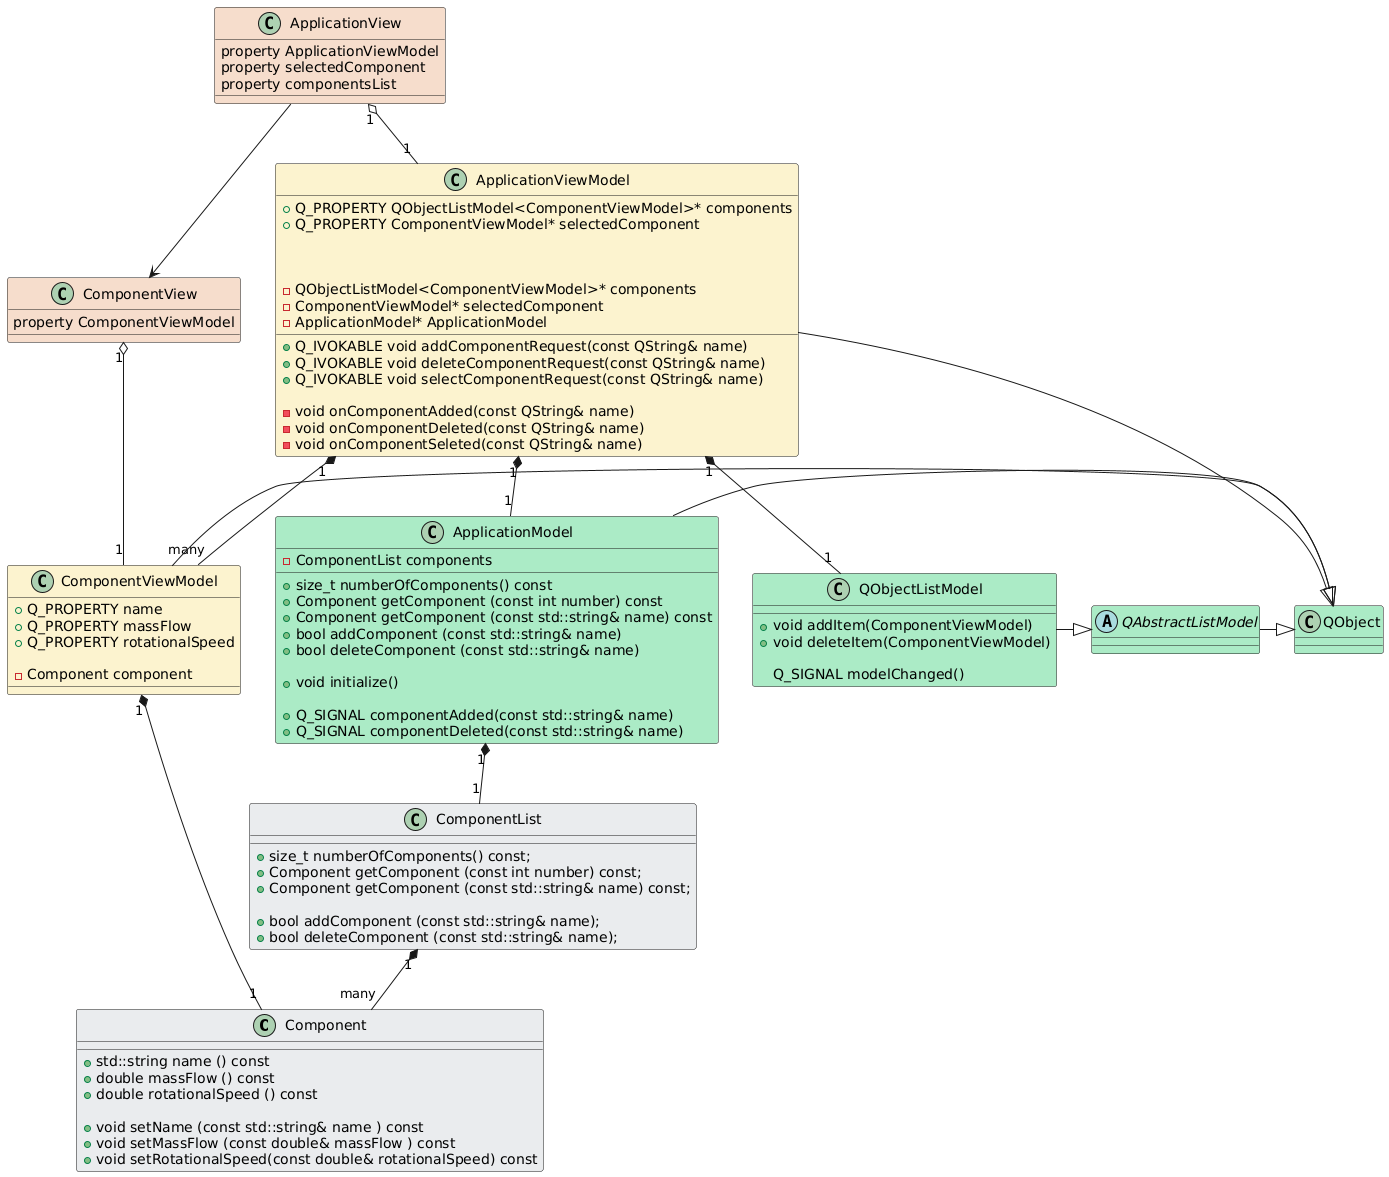

The diagram above was rendered by PlantUML. Its source (embedded in the PNG):
@startuml
class Component  #eaecee {
	+ std::string name () const
	+ double massFlow () const
	+ double rotationalSpeed () const

	+ void setName (const std::string& name ) const
	+ void setMassFlow (const double& massFlow ) const
	+ void setRotationalSpeed(const double& rotationalSpeed) const
}

class ComponentList  #eaecee {
	+ size_t numberOfComponents() const;
	+ Component getComponent (const int number) const;
	+ Component getComponent (const std::string& name) const;

	+ bool addComponent (const std::string& name);
	+ bool deleteComponent (const std::string& name);
}

ComponentList "1" *-- "many" Component

class ApplicationModel #abebc6 {
	+ size_t numberOfComponents() const
	+ Component getComponent (const int number) const
	+ Component getComponent (const std::string& name) const
	+ bool addComponent (const std::string& name)
	+ bool deleteComponent (const std::string& name)

	+ void initialize()

	+Q_SIGNAL componentAdded(const std::string& name)
	+Q_SIGNAL componentDeleted(const std::string& name)

	-ComponentList components
}

ApplicationModel -|> QObject
ApplicationModel "1" *-- "1" ComponentList

class ApplicationViewModel #fcf3cf {
	+ Q_PROPERTY QObjectListModel<ComponentViewModel>* components
	+ Q_PROPERTY ComponentViewModel* selectedComponent

	+ Q_IVOKABLE void addComponentRequest(const QString& name)
	+ Q_IVOKABLE void deleteComponentRequest(const QString& name)
	+ Q_IVOKABLE void selectComponentRequest(const QString& name)

	- void onComponentAdded(const QString& name)
	- void onComponentDeleted(const QString& name)
	- void onComponentSeleted(const QString& name)

	- QObjectListModel<ComponentViewModel>* components
	- ComponentViewModel* selectedComponent
	- ApplicationModel* ApplicationModel
}

ApplicationViewModel -|> QObject
ApplicationViewModel "1" *-- "1" ApplicationModel
ApplicationViewModel "1" *-- "1" QObjectListModel
ApplicationViewModel "1" *-- "many" ComponentViewModel

class QObjectListModel #abebc6 {
	+ void addItem(ComponentViewModel)
	+ void deleteItem(ComponentViewModel)

	Q_SIGNAL modelChanged()
}

QObjectListModel -|> QAbstractListModel

abstract class QAbstractListModel #abebc6 {
}

class QObject #abebc6{

}

QAbstractListModel -|> QObject

class ComponentViewModel #fcf3cf {
	+ Q_PROPERTY name
	+ Q_PROPERTY massFlow
	+ Q_PROPERTY rotationalSpeed

	- Component component
}

ComponentViewModel "1" *-- "1" Component
ComponentViewModel -|> QObject

class ApplicationView  #f6ddcc {
	property ApplicationViewModel
	property selectedComponent
	property componentsList
}

ApplicationView "1" o-- "1"  ApplicationViewModel

class ComponentView  #f6ddcc {
	property ComponentViewModel
}

ComponentView "1" o-- "1" ComponentViewModel
ApplicationView --> ComponentView
@enduml